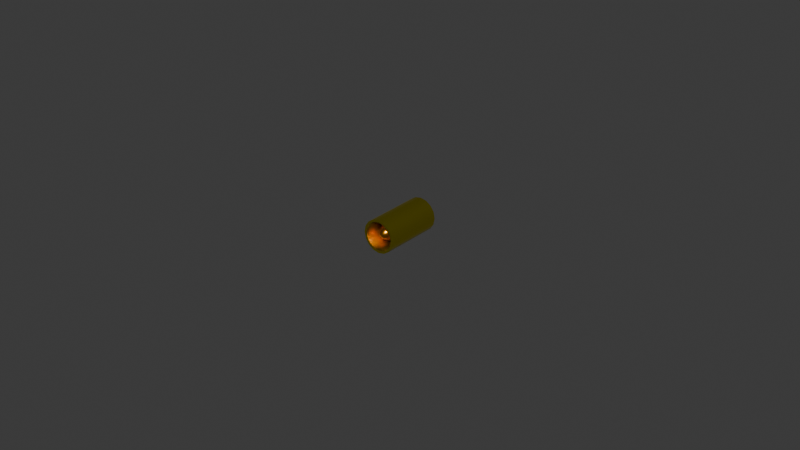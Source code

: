 # Source: Bullet.blend  (saved by Blender 4.5.90; exported with 4.5.12 LTS)
import bpy
from mathutils import Matrix  # noqa: F401  (used for matrix-valued properties, if any)

bpy.ops.wm.read_factory_settings(use_empty=True)
scene = bpy.context.scene
scene.name = 'Scene'

# ---- collections
col_collection = bpy.data.collections.new('Collection'); scene.collection.children.link(col_collection)

# ---- materials (node trees are filled in below, after node groups)
mat_material_001 = bpy.data.materials.new('Material.001')
mat_brass = bpy.data.materials.new('Brass')

# ---- node groups
ng_smooth_by_angle_002 = bpy.data.node_groups.new('Smooth by Angle.002', 'GeometryNodeTree')
_s = ng_smooth_by_angle_002.interface.new_socket(name='Mesh', in_out='OUTPUT', socket_type='NodeSocketGeometry')
_s = ng_smooth_by_angle_002.interface.new_socket(name='Mesh', in_out='INPUT', socket_type='NodeSocketGeometry')
_s = ng_smooth_by_angle_002.interface.new_socket(name='Angle', in_out='INPUT', socket_type='NodeSocketFloat')
_s.subtype = 'ANGLE'
_s.default_value = 0.5236
_s.min_value = 0.0
_s.max_value = 3.142
_s.description = 'Maximum face angle for smooth edges'
_s = ng_smooth_by_angle_002.interface.new_socket(name='Ignore Sharpness', in_out='INPUT', socket_type='NodeSocketBool')
_s.force_non_field = True
ng_smooth_by_angle_002.description = 'Set the sharpness of mesh edges based on the angle between the neighboring faces'
ng_smooth_by_angle_002.is_modifier = True
_N = ng_smooth_by_angle_002.nodes; _L = ng_smooth_by_angle_002.links
n0 = _N.new('GeometryNodeSetShadeSmooth'); n0.name = 'Set Shade Smooth'; n0.location = (120, -80)
n0.domain = 'EDGE'
n1 = _N.new('GeometryNodeSetShadeSmooth'); n1.name = 'Set Shade Smooth.001'; n1.location = (300, -80)
n2 = _N.new('NodeGroupOutput'); n2.name = 'Group Output'; n2.location = (480, -80)
n3 = _N.new('GeometryNodeInputMeshEdgeAngle'); n3.name = 'Edge Angle'; n3.location = (-440, -240)
n4 = _N.new('NodeGroupInput'); n4.name = 'Group Input'; n4.location = (-80, -80)
n5 = _N.new('GeometryNodeInputEdgeSmooth'); n5.name = 'Is Edge Smooth'; n5.location = (-260, -120)
n6 = _N.new('GeometryNodeInputShadeSmooth'); n6.name = 'Is Shade Smooth'; n6.location = (-440, -397)
n7 = _N.new('FunctionNodeCompare'); n7.name = 'Compare'; n7.location = (-260, -260)
n7.operation = 'LESS_EQUAL'
n7.inputs[6].default_value = (0.0, 0.0, 0.0, 0.0)
n7.inputs[7].default_value = (0.0, 0.0, 0.0, 0.0)
n8 = _N.new('FunctionNodeBooleanMath'); n8.name = 'Boolean Math.001'; n8.location = (-80, -260)
n9 = _N.new('NodeGroupInput'); n9.name = 'Group Input.001'; n9.location = (-440, -329)
n10 = _N.new('NodeGroupInput'); n10.name = 'Group Input.002'; n10.location = (-259, -189)
n11 = _N.new('FunctionNodeBooleanMath'); n11.name = 'Boolean Math'; n11.location = (-80, -149)
n11.operation = 'OR'
n12 = _N.new('FunctionNodeBooleanMath'); n12.name = 'Boolean Math.002'; n12.location = (-260, -380)
n12.operation = 'OR'
n13 = _N.new('NodeGroupInput'); n13.name = 'Group Input.003'; n13.location = (-440, -460)
_L.new(n3.outputs[0], n7.inputs[0])
_L.new(n1.outputs[0], n2.inputs[0])
_L.new(n9.outputs[1], n7.inputs[1])
_L.new(n7.outputs[0], n8.inputs[0])
_L.new(n4.outputs[0], n0.inputs[0])
_L.new(n0.outputs[0], n1.inputs[0])
_L.new(n8.outputs[0], n0.inputs[2])
_L.new(n10.outputs[2], n11.inputs[1])
_L.new(n5.outputs[0], n11.inputs[0])
_L.new(n11.outputs[0], n0.inputs[1])
_L.new(n13.outputs[2], n12.inputs[1])
_L.new(n6.outputs[0], n12.inputs[0])
_L.new(n12.outputs[0], n8.inputs[1])
n2.is_active_output = True

# ---- material node trees
mat_material_001.use_nodes = True; mat_material_001.node_tree.nodes.clear()
_N = mat_material_001.node_tree.nodes; _L = mat_material_001.node_tree.links
n0 = _N.new('ShaderNodeBsdfPrincipled'); n0.name = 'Principled BSDF'; n0.location = (-200, 100)
n0.inputs[0].default_value = (0.8004, 0.3161, 0.0, 1.0)
n0.inputs[1].default_value = 1.0
n0.inputs[2].default_value = 0.2824
n1 = _N.new('ShaderNodeOutputMaterial'); n1.name = 'Material Output'; n1.location = (200, 100)
_L.new(n0.outputs[0], n1.inputs[0])
n1.is_active_output = True
mat_brass.use_nodes = True; mat_brass.node_tree.nodes.clear()
_N = mat_brass.node_tree.nodes; _L = mat_brass.node_tree.links
n0 = _N.new('ShaderNodeBsdfPrincipled'); n0.name = 'Principled BSDF'; n0.location = (-200, 100)
n0.inputs[0].default_value = (0.8005, 0.684, 0.0, 1.0)
n0.inputs[1].default_value = 1.0
n0.inputs[2].default_value = 0.3135
n1 = _N.new('ShaderNodeOutputMaterial'); n1.name = 'Material Output'; n1.location = (200, 100)
_L.new(n0.outputs[0], n1.inputs[0])
n1.is_active_output = True

# ---- world
world_world = bpy.data.worlds.new('World'); scene.world = world_world
world_world.use_nodes = True; world_world.node_tree.nodes.clear()
_N = world_world.node_tree.nodes; _L = world_world.node_tree.links
n0 = _N.new('ShaderNodeOutputWorld'); n0.name = 'World Output'; n0.location = (200, 100)
n1 = _N.new('ShaderNodeBackground'); n1.name = 'Background'; n1.location = (-200, 100)
n1.inputs[0].default_value = (0.05088, 0.05088, 0.05088, 1.0)
_L.new(n1.outputs[0], n0.inputs[0])
n0.is_active_output = True
world_world.color = (0.05088, 0.05088, 0.05088)
world_world.sun_shadow_jitter_overblur = 0.0

# ---- meshes
me_new_empty_mesh_001 = bpy.data.meshes.new('New Empty Mesh.001')
me_new_empty_mesh_001.from_pydata([(-0.00428, -0.000924, 4.454e-11), (-0.002262, 0.006727, 9.617e-12), (-0.00351, 0.003353, 4.049e-11), (-0.001024, 0.008358, 4.413e-12), (-2.925e-05, 0.008828, 2.531e-13), (-0.00407, -0.000924, 0.001323), (-0.002151, 0.006727, 0.0006989), (-0.003338, 0.003353, 0.001085), (-0.0009736, 0.008358, 0.0003163), (-2.782e-05, 0.008828, 9.038e-06), (-0.003463, -0.000924, 0.002516), (-0.00183, 0.006727, 0.001329), (-0.002839, 0.003353, 0.002063), (-0.0008282, 0.008358, 0.0006017), (-2.366e-05, 0.008828, 1.719e-05), (-0.002516, -0.000924, 0.003463), (-0.001329, 0.006727, 0.00183), (-0.002063, 0.003353, 0.002839), (-0.0006017, 0.008358, 0.0008282), (-1.719e-05, 0.008828, 2.366e-05), (-0.001323, -0.000924, 0.00407), (-0.0006989, 0.006727, 0.002151), (-0.001085, 0.003353, 0.003338), (-0.0003163, 0.008358, 0.0009736), (-9.038e-06, 0.008828, 2.782e-05), (1.677e-10, -0.000924, 0.00428), (-2.512e-10, 0.006727, 0.002262), (-4.755e-11, 0.003353, 0.00351), (-3.631e-10, 0.008358, 0.001024), (-4.256e-10, 0.008828, 2.925e-05), (0.001323, -0.000924, 0.00407), (0.0006989, 0.006727, 0.002151), (0.001085, 0.003353, 0.003338), (0.0003163, 0.008358, 0.0009736), (9.038e-06, 0.008828, 2.782e-05), (0.002516, -0.000924, 0.003463), (0.001329, 0.006727, 0.00183), (0.002063, 0.003353, 0.002839), (0.0006017, 0.008358, 0.0008282), (1.719e-05, 0.008828, 2.366e-05), (0.003463, -0.000924, 0.002516), (0.00183, 0.006727, 0.001329), (0.002839, 0.003353, 0.002063), (0.0008282, 0.008358, 0.0006017), (2.366e-05, 0.008828, 1.719e-05), (0.00407, -0.000924, 0.001323), (0.002151, 0.006727, 0.0006989), (0.003338, 0.003353, 0.001085), (0.0009736, 0.008358, 0.0003163), (2.782e-05, 0.008828, 9.038e-06), (0.00428, -0.000924, -3.523e-10), (0.002262, 0.006727, -1.868e-10), (0.00351, 0.003353, -3.138e-10), (0.001024, 0.008358, -8.334e-11), (2.925e-05, 0.008828, -2.784e-12), (0.00407, -0.000924, -0.001323), (0.002151, 0.006727, -0.0006989), (0.003338, 0.003353, -0.001085), (0.0009736, 0.008358, -0.0003163), (2.782e-05, 0.008828, -9.038e-06), (0.003463, -0.000924, -0.002516), (0.00183, 0.006727, -0.001329), (0.002839, 0.003353, -0.002063), (0.0008282, 0.008358, -0.0006017), (2.366e-05, 0.008828, -1.719e-05), (0.002516, -0.000924, -0.003463), (0.001329, 0.006727, -0.00183), (0.002063, 0.003353, -0.002839), (0.0006017, 0.008358, -0.0008282), (1.719e-05, 0.008828, -2.366e-05), (0.001323, -0.000924, -0.00407), (0.0006989, 0.006727, -0.002151), (0.001085, 0.003353, -0.003338), (0.0003163, 0.008358, -0.0009736), (9.038e-06, 0.008828, -2.782e-05), (-6.713e-11, -0.000924, -0.00428), (-3.722e-10, 0.006727, -0.002262), (-2.277e-10, 0.003353, -0.00351), (-4.166e-10, 0.008358, -0.001024), (-4.27e-10, 0.008828, -2.925e-05), (-0.001323, -0.000924, -0.00407), (-0.0006989, 0.006727, -0.002151), (-0.001085, 0.003353, -0.003338), (-0.0003163, 0.008358, -0.0009736), (-9.038e-06, 0.008828, -2.782e-05), (-0.002516, -0.000924, -0.003463), (-0.001329, 0.006727, -0.00183), (-0.002063, 0.003353, -0.002839), (-0.0006017, 0.008358, -0.0008282), (-1.719e-05, 0.008828, -2.366e-05), (-0.003463, -0.000924, -0.002516), (-0.00183, 0.006727, -0.001329), (-0.002839, 0.003353, -0.002063), (-0.0008282, 0.008358, -0.0006017), (-2.366e-05, 0.008828, -1.719e-05), (-0.00407, -0.000924, -0.001323), (-0.002151, 0.006727, -0.0006989), (-0.003338, 0.003353, -0.001085), (-0.0009736, 0.008358, -0.0003163), (-2.782e-05, 0.008828, -9.038e-06), (-0.004391, -0.00503, 3.644e-11), (-0.004176, -0.00503, 0.001376), (-0.003572, -0.004987, 0.002595), (-0.002605, -0.00503, 0.003539), (-0.00137, -0.00503, 0.004161), (3.573e-10, -0.00503, 0.004375), (0.00137, -0.00503, 0.004161), (0.002605, -0.00503, 0.003539), (0.003572, -0.004987, 0.002595), (0.004176, -0.00503, 0.001376), (0.004391, -0.00503, -3.806e-10), (0.004176, -0.00503, -0.001376), (0.003572, -0.004987, -0.002595), (0.002605, -0.00503, -0.003539), (0.00137, -0.00503, -0.004161), (1.356e-10, -0.00503, -0.004375), (-0.00137, -0.00503, -0.004161), (-0.002605, -0.00503, -0.003539), (-0.003572, -0.004987, -0.002595), (-0.004176, -0.00503, -0.001376), (-0.003002, -0.005116, 0.001886), (-0.001578, -0.005116, 0.002237), (4.239e-10, -0.005116, 0.002358), (0.001578, -0.005116, 0.002237), (0.003002, -0.005116, 0.001886), (-0.003156, -0.005116, -5.062e-11), (-0.001659, -0.005116, -8.098e-12), (5.271e-10, -0.005116, -1.336e-10), (0.001659, -0.005116, -2.025e-10), (0.003156, -0.005116, -2.025e-10), (-0.003002, -0.005116, -0.001886), (-0.001578, -0.005116, -0.002237), (5.636e-10, -0.005116, -0.002358), (0.001578, -0.005116, -0.002237), (0.003002, -0.005116, -0.001886), (-0.001617, 0.007749, 6.879e-12), (-0.002915, 0.005228, 9.301e-12), (-0.003979, 0.00125, 3.543e-11), (-0.0005045, 0.008669, 3.923e-12), (-0.004227, -0.000924, 0.0006695), (-0.002234, 0.006727, 0.0003538), (-0.003466, 0.003353, 0.000549), (-0.001011, 0.008358, 0.0001601), (-2.889e-05, 0.008828, 4.575e-06), (-0.003813, -0.000924, 0.001943), (-0.002015, 0.006727, 0.001027), (-0.003127, 0.003353, 0.001593), (-0.0009121, 0.008358, 0.0004647), (-2.606e-05, 0.008828, 1.328e-05), (-0.003026, -0.000924, 0.003026), (-0.001599, 0.006727, 0.001599), (-0.002482, 0.003353, 0.002482), (-0.0007238, 0.008358, 0.0007238), (-2.068e-05, 0.008828, 2.068e-05), (-0.001943, -0.000924, 0.003813), (-0.001027, 0.006727, 0.002015), (-0.001593, 0.003353, 0.003127), (-0.0004647, 0.008358, 0.0009121), (-1.328e-05, 0.008828, 2.606e-05), (-0.0006695, -0.000924, 0.004227), (-0.0003538, 0.006727, 0.002234), (-0.000549, 0.003353, 0.003466), (-0.0001601, 0.008358, 0.001011), (-4.576e-06, 0.008828, 2.889e-05), (0.0006695, -0.000924, 0.004227), (0.0003538, 0.006727, 0.002234), (0.000549, 0.003353, 0.003466), (0.0001601, 0.008358, 0.001011), (4.575e-06, 0.008828, 2.889e-05), (0.001943, -0.000924, 0.003813), (0.001027, 0.006727, 0.002015), (0.001593, 0.003353, 0.003127), (0.0004647, 0.008358, 0.0009121), (1.328e-05, 0.008828, 2.606e-05), (0.003026, -0.000924, 0.003026), (0.001599, 0.006727, 0.001599), (0.002482, 0.003353, 0.002482), (0.0007238, 0.008358, 0.0007238), (2.068e-05, 0.008828, 2.068e-05), (0.003813, -0.000924, 0.001943), (0.002015, 0.006727, 0.001027), (0.003127, 0.003353, 0.001593), (0.0009121, 0.008358, 0.0004647), (2.606e-05, 0.008828, 1.328e-05), (0.004227, -0.000924, 0.0006695), (0.002234, 0.006727, 0.0003538), (0.003466, 0.003353, 0.000549), (0.001011, 0.008358, 0.0001601), (2.889e-05, 0.008828, 4.575e-06), (0.004227, -0.000924, -0.0006695), (0.002234, 0.006727, -0.0003538), (0.003466, 0.003353, -0.000549), (0.001011, 0.008358, -0.0001601), (2.889e-05, 0.008828, -4.575e-06), (0.003813, -0.000924, -0.001943), (0.002015, 0.006727, -0.001027), (0.003127, 0.003353, -0.001593), (0.0009121, 0.008358, -0.0004647), (2.606e-05, 0.008828, -1.328e-05), (0.003026, -0.000924, -0.003026), (0.001599, 0.006727, -0.001599), (0.002482, 0.003353, -0.002482), (0.0007238, 0.008358, -0.0007238), (2.068e-05, 0.008828, -2.068e-05), (0.001943, -0.000924, -0.003813), (0.001027, 0.006727, -0.002015), (0.001593, 0.003353, -0.003127), (0.0004647, 0.008358, -0.0009121), (1.328e-05, 0.008828, -2.606e-05), (0.0006695, -0.000924, -0.004227), (0.0003538, 0.006727, -0.002234), (0.000549, 0.003353, -0.003466), (0.0001601, 0.008358, -0.001011), (4.575e-06, 0.008828, -2.889e-05), (-0.0006695, -0.000924, -0.004227), (-0.0003538, 0.006727, -0.002234), (-0.000549, 0.003353, -0.003466), (-0.0001601, 0.008358, -0.001011), (-4.576e-06, 0.008828, -2.889e-05), (-0.001943, -0.000924, -0.003813), (-0.001027, 0.006727, -0.002015), (-0.001593, 0.003353, -0.003127), (-0.0004647, 0.008358, -0.0009121), (-1.328e-05, 0.008828, -2.606e-05), (-0.003026, -0.000924, -0.003026), (-0.001599, 0.006727, -0.001599), (-0.002482, 0.003353, -0.002482), (-0.0007238, 0.008358, -0.0007238), (-2.068e-05, 0.008828, -2.068e-05), (-0.003813, -0.000924, -0.001943), (-0.002015, 0.006727, -0.001027), (-0.003127, 0.003353, -0.001593), (-0.0009121, 0.008358, -0.0004647), (-2.606e-05, 0.008828, -1.328e-05), (-0.004227, -0.000924, -0.0006695), (-0.002234, 0.006727, -0.0003538), (-0.003466, 0.003353, -0.000549), (-0.001011, 0.008358, -0.0001601), (-2.889e-05, 0.008828, -4.575e-06), (-0.001538, 0.007749, 0.0004997), (-0.001308, 0.007749, 0.0009505), (-0.0009505, 0.007749, 0.001308), (-0.0004997, 0.007749, 0.001538), (-3.179e-10, 0.007749, 0.001617), (0.0004997, 0.007749, 0.001538), (0.0009505, 0.007749, 0.001308), (0.001308, 0.007749, 0.0009505), (0.001538, 0.007749, 0.0004997), (0.001617, 0.007749, -1.466e-10), (0.001538, 0.007749, -0.0004997), (0.001308, 0.007749, -0.0009505), (0.0009505, 0.007749, -0.001308), (0.0004997, 0.007749, -0.001538), (-4.005e-10, 0.007749, -0.001617), (-0.0004997, 0.007749, -0.001538), (-0.0009505, 0.007749, -0.001308), (-0.001308, 0.007749, -0.0009505), (-0.001538, 0.007749, -0.0004997), (-0.002772, 0.005228, 0.0009008), (-0.002358, 0.005228, 0.001713), (-0.001713, 0.005228, 0.002358), (-0.0009008, 0.005228, 0.002772), (-1.909e-10, 0.005228, 0.002915), (0.0009008, 0.005228, 0.002772), (0.001713, 0.005228, 0.002358), (0.002358, 0.005228, 0.001713), (0.002772, 0.005228, 0.0009008), (0.002915, 0.005228, -2.4e-10), (0.002772, 0.005228, -0.0009008), (0.002358, 0.005228, -0.001713), (0.001713, 0.005228, -0.002358), (0.0009008, 0.005228, -0.002772), (-2.992e-10, 0.005228, -0.002915), (-0.0009008, 0.005228, -0.002772), (-0.001713, 0.005228, -0.002358), (-0.002358, 0.005228, -0.001713), (-0.002772, 0.005228, -0.0009008), (-0.003784, 0.00125, 0.00123), (-0.003219, 0.00125, 0.002339), (-0.002339, 0.00125, 0.003219), (-0.00123, 0.00125, 0.003784), (2.944e-11, 0.00125, 0.003979), (0.00123, 0.00125, 0.003784), (0.002339, 0.00125, 0.003219), (0.003219, 0.00125, 0.002339), (0.003784, 0.00125, 0.00123), (0.003979, 0.00125, -3.348e-10), (0.003784, 0.00125, -0.00123), (0.003219, 0.00125, -0.002339), (0.002339, 0.00125, -0.003219), (0.00123, 0.00125, -0.003784), (-1.399e-10, 0.00125, -0.003979), (-0.00123, 0.00125, -0.003784), (-0.002339, 0.00125, -0.003219), (-0.003219, 0.00125, -0.002339), (-0.003784, 0.00125, -0.00123), (-0.0004798, 0.008669, 0.0001559), (-0.0004082, 0.008669, 0.0002966), (-0.0002966, 0.008669, 0.0004082), (-0.0001559, 0.008669, 0.0004798), (-3.995e-10, 0.008669, 0.0005045), (0.0001559, 0.008669, 0.0004798), (0.0002966, 0.008669, 0.0004082), (0.0004082, 0.008669, 0.0002966), (0.0004798, 0.008669, 0.0001559), (0.0005045, 0.008669, -4.03e-11), (0.0004798, 0.008669, -0.0001559), (0.0004082, 0.008669, -0.0002966), (0.0002966, 0.008669, -0.0004082), (0.0001559, 0.008669, -0.0004798), (-4.259e-10, 0.008669, -0.0005045), (-0.0001559, 0.008669, -0.0004798), (-0.0002966, 0.008669, -0.0004082), (-0.0004082, 0.008669, -0.0002966), (-0.0004798, 0.008669, -0.0001559), (-0.004337, -0.00503, 0.0006969), (-0.003913, -0.00503, 0.002022), (-0.003135, -0.00503, 0.003093), (-0.002012, -0.00503, 0.003898), (-0.0006934, -0.00503, 0.004321), (0.0006934, -0.00503, 0.004321), (0.002012, -0.00503, 0.003898), (0.003135, -0.00503, 0.003093), (0.003913, -0.00503, 0.002022), (0.004337, -0.00503, 0.0006969), (0.004337, -0.00503, -0.0006969), (0.003913, -0.00503, -0.002022), (0.003135, -0.00503, -0.003093), (0.002012, -0.00503, -0.003898), (0.0006934, -0.00503, -0.004321), (-0.0006934, -0.00503, -0.004321), (-0.002012, -0.00503, -0.003898), (-0.003135, -0.00503, -0.003093), (-0.003913, -0.00503, -0.002022), (-0.004337, -0.00503, -0.0006969), (-0.00362, -0.005116, 0.001638), (-0.002818, -0.005116, 0.002748), (-0.003806, -0.005116, -4.049e-12), (-0.003117, -0.005116, 0.0009619), (-0.00362, -0.005116, -0.001638), (-0.003117, -0.005116, -0.0009619), (-0.002818, -0.005116, -0.002748), (-0.002319, -0.005116, 0.002089), (-0.001481, -0.005116, 0.003244), (-0.002438, -0.005116, -3.138e-11), (-0.001639, -0.005116, 0.001144), (-0.002319, -0.005116, -0.002089), (-0.001639, -0.005116, -0.001144), (-0.001481, -0.005116, -0.003244), (-0.0007989, -0.005116, 0.002327), (3.935e-10, -0.005116, 0.003415), (-0.00084, -0.005116, -6.529e-11), (4.689e-10, -0.005116, 0.001207), (-0.0007989, -0.005116, -0.002327), (5.545e-10, -0.005116, -0.001207), (3.854e-10, -0.005116, -0.003415), (0.0007989, -0.005116, 0.002327), (0.001481, -0.005116, 0.003244), (0.00084, -0.005116, -1.448e-10), (0.001639, -0.005116, 0.001144), (0.0007989, -0.005116, -0.002327), (0.001639, -0.005116, -0.001144), (0.001481, -0.005116, -0.003244), (0.002319, -0.005116, 0.002089), (0.002818, -0.005116, 0.002748), (0.002438, -0.005116, -1.67e-10), (0.003117, -0.005116, 0.0009619), (0.002319, -0.005116, -0.002089), (0.003117, -0.005116, -0.0009619), (0.002818, -0.005116, -0.002748), (0.00362, -0.005116, 0.001638), (0.003806, -0.005116, -3.189e-10), (0.00362, -0.005116, -0.001638), (-0.004399, -0.003042, 4.657e-11), (-0.004184, -0.003042, 0.001359), (-0.003559, -0.003042, 0.002586), (-0.002586, -0.003042, 0.003559), (-0.001359, -0.003042, 0.004184), (2.644e-10, -0.003042, 0.004399), (0.001359, -0.003042, 0.004184), (0.002586, -0.003042, 0.003559), (0.003559, -0.003042, 0.002586), (0.004184, -0.003042, 0.001359), (0.004399, -0.003042, -3.806e-10), (0.004184, -0.003042, -0.001359), (0.003559, -0.003042, -0.002586), (0.002586, -0.003042, -0.003559), (0.001359, -0.003042, -0.004184), (2.952e-11, -0.003042, -0.004399), (-0.001359, -0.003042, -0.004184), (-0.002586, -0.003042, -0.003559), (-0.003559, -0.003042, -0.002586), (-0.004184, -0.003042, -0.001359), (-0.004345, -0.003042, 0.0006882), (-0.00392, -0.003042, 0.001997), (-0.003111, -0.003042, 0.003111), (-0.001997, -0.003042, 0.00392), (-0.0006882, -0.003042, 0.004345), (0.0006882, -0.003042, 0.004345), (0.001997, -0.003042, 0.00392), (0.003111, -0.003042, 0.003111), (0.00392, -0.003042, 0.001997), (0.004345, -0.003042, 0.0006882), (0.004345, -0.003042, -0.0006882), (0.00392, -0.003042, -0.001997), (0.003111, -0.003042, -0.003111), (0.001997, -0.003042, -0.00392), (0.0006882, -0.003042, -0.004345), (-0.0006882, -0.003042, -0.004345), (-0.001997, -0.003042, -0.00392), (-0.003111, -0.003042, -0.003111), (-0.00392, -0.003042, -0.001997), (-0.004345, -0.003042, -0.0006882), (-0.001597, 0.007749, 0.000253), (-0.001441, 0.007749, 0.0007342), (-0.001143, 0.007749, 0.001143), (-0.0007342, 0.007749, 0.001441), (-0.000253, 0.007749, 0.001597), (0.000253, 0.007749, 0.001597), (0.0007342, 0.007749, 0.001441), (0.001143, 0.007749, 0.001143), (0.001441, 0.007749, 0.0007342), (0.001597, 0.007749, 0.000253), (0.001597, 0.007749, -0.000253), (0.001441, 0.007749, -0.0007342), (0.001143, 0.007749, -0.001143), (0.0007342, 0.007749, -0.001441), (0.000253, 0.007749, -0.001597), (-0.000253, 0.007749, -0.001597), (-0.0007342, 0.007749, -0.001441), (-0.001143, 0.007749, -0.001143), (-0.001441, 0.007749, -0.0007342), (-0.001597, 0.007749, -0.000253), (-0.002879, 0.005228, 0.000456), (-0.002597, 0.005228, 0.001323), (-0.002061, 0.005228, 0.002061), (-0.001323, 0.005228, 0.002597), (-0.000456, 0.005228, 0.002879), (0.000456, 0.005228, 0.002879), (0.001323, 0.005228, 0.002597), (0.002061, 0.005228, 0.002061), (0.002597, 0.005228, 0.001323), (0.002879, 0.005228, 0.000456), (0.002879, 0.005228, -0.000456), (0.002597, 0.005228, -0.001323), (0.002061, 0.005228, -0.002061), (0.001323, 0.005228, -0.002597), (0.000456, 0.005228, -0.002879), (-0.000456, 0.005228, -0.002879), (-0.001323, 0.005228, -0.002597), (-0.002061, 0.005228, -0.002061), (-0.002597, 0.005228, -0.001323), (-0.002879, 0.005228, -0.000456), (-0.00393, 0.00125, 0.0006224), (-0.003545, 0.00125, 0.001806), (-0.002813, 0.00125, 0.002813), (-0.001806, 0.00125, 0.003545), (-0.0006224, 0.00125, 0.00393), (0.0006224, 0.00125, 0.00393), (0.001806, 0.00125, 0.003545), (0.002813, 0.00125, 0.002813), (0.003545, 0.00125, 0.001806), (0.00393, 0.00125, 0.0006224), (0.00393, 0.00125, -0.0006224), (0.003545, 0.00125, -0.001806), (0.002813, 0.00125, -0.002813), (0.001806, 0.00125, -0.003545), (0.0006224, 0.00125, -0.00393), (-0.0006224, 0.00125, -0.00393), (-0.001806, 0.00125, -0.003545), (-0.002813, 0.00125, -0.002813), (-0.003545, 0.00125, -0.001806), (-0.00393, 0.00125, -0.0006224), (-0.0004983, 0.008669, 7.892e-05), (-0.0004495, 0.008669, 0.000229), (-0.0003567, 0.008669, 0.0003567), (-0.000229, 0.008669, 0.0004495), (-7.892e-05, 0.008669, 0.0004983), (7.892e-05, 0.008669, 0.0004983), (0.000229, 0.008669, 0.0004495), (0.0003567, 0.008669, 0.0003567), (0.0004495, 0.008669, 0.000229), (0.0004983, 0.008669, 7.892e-05), (0.0004983, 0.008669, -7.892e-05), (0.0004495, 0.008669, -0.000229), (0.0003567, 0.008669, -0.0003567), (0.000229, 0.008669, -0.0004495), (7.892e-05, 0.008669, -0.0004983), (-7.892e-05, 0.008669, -0.0004983), (-0.000229, 0.008669, -0.0004495), (-0.0003567, 0.008669, -0.0003567), (-0.0004495, 0.008669, -0.000229), (-0.0004983, 0.008669, -7.892e-05), (-0.003396, -0.005116, 0.002396), (-0.003759, -0.005116, 0.0008329), (-0.003759, -0.005116, -0.0008329), (-0.003396, -0.005116, -0.002396), (-0.002176, -0.005116, 0.003034), (-0.002408, -0.005116, 0.001067), (-0.002408, -0.005116, -0.001067), (-0.002176, -0.005116, -0.003034), (-0.0007499, -0.005116, 0.003372), (-0.0008297, -0.005116, 0.001191), (-0.0008297, -0.005116, -0.001191), (-0.0007499, -0.005116, -0.003372), (0.0007499, -0.005116, 0.003372), (0.0008297, -0.005116, 0.001191), (0.0008297, -0.005116, -0.001191), (0.0007499, -0.005116, -0.003372), (0.002176, -0.005116, 0.003034), (0.002408, -0.005116, 0.001067), (0.002408, -0.005116, -0.001067), (0.002176, -0.005116, -0.003034), (0.003396, -0.005116, 0.002396), (0.003759, -0.005116, 0.0008329), (0.003759, -0.005116, -0.0008329), (0.003396, -0.005116, -0.002396)], [], [(100, 315, 393, 373), (373, 393, 139, 0), (393, 374, 5, 139), (315, 101, 374, 393), (101, 316, 394, 374), (374, 394, 144, 5), (394, 375, 10, 144), (316, 102, 375, 394), (102, 317, 395, 375), (375, 395, 149, 10), (395, 376, 15, 149), (317, 103, 376, 395), (103, 318, 396, 376), (376, 396, 154, 15), (396, 377, 20, 154), (318, 104, 377, 396), (104, 319, 397, 377), (377, 397, 159, 20), (397, 378, 25, 159), (319, 105, 378, 397), (105, 320, 398, 378), (378, 398, 164, 25), (398, 379, 30, 164), (320, 106, 379, 398), (106, 321, 399, 379), (379, 399, 169, 30), (399, 380, 35, 169), (321, 107, 380, 399), (107, 322, 400, 380), (380, 400, 174, 35), (400, 381, 40, 174), (322, 108, 381, 400), (108, 323, 401, 381), (381, 401, 179, 40), (401, 382, 45, 179), (323, 109, 382, 401), (109, 324, 402, 382), (382, 402, 184, 45), (402, 383, 50, 184), (324, 110, 383, 402), (110, 325, 403, 383), (383, 403, 189, 50), (403, 384, 55, 189), (325, 111, 384, 403), (111, 326, 404, 384), (384, 404, 194, 55), (404, 385, 60, 194), (326, 112, 385, 404), (112, 327, 405, 385), (385, 405, 199, 60), (405, 386, 65, 199), (327, 113, 386, 405), (113, 328, 406, 386), (386, 406, 204, 65), (406, 387, 70, 204), (328, 114, 387, 406), (114, 329, 407, 387), (387, 407, 209, 70), (407, 388, 75, 209), (329, 115, 388, 407), (115, 330, 408, 388), (388, 408, 214, 75), (408, 389, 80, 214), (330, 116, 389, 408), (116, 331, 409, 389), (389, 409, 219, 80), (409, 390, 85, 219), (331, 117, 390, 409), (117, 332, 410, 390), (390, 410, 224, 85), (410, 391, 90, 224), (332, 118, 391, 410), (118, 333, 411, 391), (391, 411, 229, 90), (411, 392, 95, 229), (333, 119, 392, 411), (119, 334, 412, 392), (392, 412, 234, 95), (412, 373, 0, 234), (334, 100, 373, 412), (1, 140, 413, 135), (135, 413, 142, 3), (413, 239, 8, 142), (140, 6, 239, 413), (6, 145, 414, 239), (239, 414, 147, 8), (414, 240, 13, 147), (145, 11, 240, 414), (11, 150, 415, 240), (240, 415, 152, 13), (415, 241, 18, 152), (150, 16, 241, 415), (16, 155, 416, 241), (241, 416, 157, 18), (416, 242, 23, 157), (155, 21, 242, 416), (21, 160, 417, 242), (242, 417, 162, 23), (417, 243, 28, 162), (160, 26, 243, 417), (26, 165, 418, 243), (243, 418, 167, 28), (418, 244, 33, 167), (165, 31, 244, 418), (31, 170, 419, 244), (244, 419, 172, 33), (419, 245, 38, 172), (170, 36, 245, 419), (36, 175, 420, 245), (245, 420, 177, 38), (420, 246, 43, 177), (175, 41, 246, 420), (41, 180, 421, 246), (246, 421, 182, 43), (421, 247, 48, 182), (180, 46, 247, 421), (46, 185, 422, 247), (247, 422, 187, 48), (422, 248, 53, 187), (185, 51, 248, 422), (51, 190, 423, 248), (248, 423, 192, 53), (423, 249, 58, 192), (190, 56, 249, 423), (56, 195, 424, 249), (249, 424, 197, 58), (424, 250, 63, 197), (195, 61, 250, 424), (61, 200, 425, 250), (250, 425, 202, 63), (425, 251, 68, 202), (200, 66, 251, 425), (66, 205, 426, 251), (251, 426, 207, 68), (426, 252, 73, 207), (205, 71, 252, 426), (71, 210, 427, 252), (252, 427, 212, 73), (427, 253, 78, 212), (210, 76, 253, 427), (76, 215, 428, 253), (253, 428, 217, 78), (428, 254, 83, 217), (215, 81, 254, 428), (81, 220, 429, 254), (254, 429, 222, 83), (429, 255, 88, 222), (220, 86, 255, 429), (86, 225, 430, 255), (255, 430, 227, 88), (430, 256, 93, 227), (225, 91, 256, 430), (91, 230, 431, 256), (256, 431, 232, 93), (431, 257, 98, 232), (230, 96, 257, 431), (96, 235, 432, 257), (257, 432, 237, 98), (432, 135, 3, 237), (235, 1, 135, 432), (2, 141, 433, 136), (136, 433, 140, 1), (433, 258, 6, 140), (141, 7, 258, 433), (7, 146, 434, 258), (258, 434, 145, 6), (434, 259, 11, 145), (146, 12, 259, 434), (12, 151, 435, 259), (259, 435, 150, 11), (435, 260, 16, 150), (151, 17, 260, 435), (17, 156, 436, 260), (260, 436, 155, 16), (436, 261, 21, 155), (156, 22, 261, 436), (22, 161, 437, 261), (261, 437, 160, 21), (437, 262, 26, 160), (161, 27, 262, 437), (27, 166, 438, 262), (262, 438, 165, 26), (438, 263, 31, 165), (166, 32, 263, 438), (32, 171, 439, 263), (263, 439, 170, 31), (439, 264, 36, 170), (171, 37, 264, 439), (37, 176, 440, 264), (264, 440, 175, 36), (440, 265, 41, 175), (176, 42, 265, 440), (42, 181, 441, 265), (265, 441, 180, 41), (441, 266, 46, 180), (181, 47, 266, 441), (47, 186, 442, 266), (266, 442, 185, 46), (442, 267, 51, 185), (186, 52, 267, 442), (52, 191, 443, 267), (267, 443, 190, 51), (443, 268, 56, 190), (191, 57, 268, 443), (57, 196, 444, 268), (268, 444, 195, 56), (444, 269, 61, 195), (196, 62, 269, 444), (62, 201, 445, 269), (269, 445, 200, 61), (445, 270, 66, 200), (201, 67, 270, 445), (67, 206, 446, 270), (270, 446, 205, 66), (446, 271, 71, 205), (206, 72, 271, 446), (72, 211, 447, 271), (271, 447, 210, 71), (447, 272, 76, 210), (211, 77, 272, 447), (77, 216, 448, 272), (272, 448, 215, 76), (448, 273, 81, 215), (216, 82, 273, 448), (82, 221, 449, 273), (273, 449, 220, 81), (449, 274, 86, 220), (221, 87, 274, 449), (87, 226, 450, 274), (274, 450, 225, 86), (450, 275, 91, 225), (226, 92, 275, 450), (92, 231, 451, 275), (275, 451, 230, 91), (451, 276, 96, 230), (231, 97, 276, 451), (97, 236, 452, 276), (276, 452, 235, 96), (452, 136, 1, 235), (236, 2, 136, 452), (0, 139, 453, 137), (137, 453, 141, 2), (453, 277, 7, 141), (139, 5, 277, 453), (5, 144, 454, 277), (277, 454, 146, 7), (454, 278, 12, 146), (144, 10, 278, 454), (10, 149, 455, 278), (278, 455, 151, 12), (455, 279, 17, 151), (149, 15, 279, 455), (15, 154, 456, 279), (279, 456, 156, 17), (456, 280, 22, 156), (154, 20, 280, 456), (20, 159, 457, 280), (280, 457, 161, 22), (457, 281, 27, 161), (159, 25, 281, 457), (25, 164, 458, 281), (281, 458, 166, 27), (458, 282, 32, 166), (164, 30, 282, 458), (30, 169, 459, 282), (282, 459, 171, 32), (459, 283, 37, 171), (169, 35, 283, 459), (35, 174, 460, 283), (283, 460, 176, 37), (460, 284, 42, 176), (174, 40, 284, 460), (40, 179, 461, 284), (284, 461, 181, 42), (461, 285, 47, 181), (179, 45, 285, 461), (45, 184, 462, 285), (285, 462, 186, 47), (462, 286, 52, 186), (184, 50, 286, 462), (50, 189, 463, 286), (286, 463, 191, 52), (463, 287, 57, 191), (189, 55, 287, 463), (55, 194, 464, 287), (287, 464, 196, 57), (464, 288, 62, 196), (194, 60, 288, 464), (60, 199, 465, 288), (288, 465, 201, 62), (465, 289, 67, 201), (199, 65, 289, 465), (65, 204, 466, 289), (289, 466, 206, 67), (466, 290, 72, 206), (204, 70, 290, 466), (70, 209, 467, 290), (290, 467, 211, 72), (467, 291, 77, 211), (209, 75, 291, 467), (75, 214, 468, 291), (291, 468, 216, 77), (468, 292, 82, 216), (214, 80, 292, 468), (80, 219, 469, 292), (292, 469, 221, 82), (469, 293, 87, 221), (219, 85, 293, 469), (85, 224, 470, 293), (293, 470, 226, 87), (470, 294, 92, 226), (224, 90, 294, 470), (90, 229, 471, 294), (294, 471, 231, 92), (471, 295, 97, 231), (229, 95, 295, 471), (95, 234, 472, 295), (295, 472, 236, 97), (472, 137, 2, 236), (234, 0, 137, 472), (3, 142, 473, 138), (138, 473, 143, 4), (473, 296, 9, 143), (142, 8, 296, 473), (8, 147, 474, 296), (296, 474, 148, 9), (474, 297, 14, 148), (147, 13, 297, 474), (13, 152, 475, 297), (297, 475, 153, 14), (475, 298, 19, 153), (152, 18, 298, 475), (18, 157, 476, 298), (298, 476, 158, 19), (476, 299, 24, 158), (157, 23, 299, 476), (23, 162, 477, 299), (299, 477, 163, 24), (477, 300, 29, 163), (162, 28, 300, 477), (28, 167, 478, 300), (300, 478, 168, 29), (478, 301, 34, 168), (167, 33, 301, 478), (33, 172, 479, 301), (301, 479, 173, 34), (479, 302, 39, 173), (172, 38, 302, 479), (38, 177, 480, 302), (302, 480, 178, 39), (480, 303, 44, 178), (177, 43, 303, 480), (43, 182, 481, 303), (303, 481, 183, 44), (481, 304, 49, 183), (182, 48, 304, 481), (48, 187, 482, 304), (304, 482, 188, 49), (482, 305, 54, 188), (187, 53, 305, 482), (53, 192, 483, 305), (305, 483, 193, 54), (483, 306, 59, 193), (192, 58, 306, 483), (58, 197, 484, 306), (306, 484, 198, 59), (484, 307, 64, 198), (197, 63, 307, 484), (63, 202, 485, 307), (307, 485, 203, 64), (485, 308, 69, 203), (202, 68, 308, 485), (68, 207, 486, 308), (308, 486, 208, 69), (486, 309, 74, 208), (207, 73, 309, 486), (73, 212, 487, 309), (309, 487, 213, 74), (487, 310, 79, 213), (212, 78, 310, 487), (78, 217, 488, 310), (310, 488, 218, 79), (488, 311, 84, 218), (217, 83, 311, 488), (83, 222, 489, 311), (311, 489, 223, 84), (489, 312, 89, 223), (222, 88, 312, 489), (88, 227, 490, 312), (312, 490, 228, 89), (490, 313, 94, 228), (227, 93, 313, 490), (93, 232, 491, 313), (313, 491, 233, 94), (491, 314, 99, 233), (232, 98, 314, 491), (98, 237, 492, 314), (314, 492, 238, 99), (492, 138, 4, 238), (237, 3, 138, 492), (102, 316, 493, 317), (317, 493, 336, 103), (493, 335, 120, 336), (316, 101, 335, 493), (101, 315, 494, 335), (335, 494, 338, 120), (494, 337, 125, 338), (315, 100, 337, 494), (100, 334, 495, 337), (337, 495, 340, 125), (495, 339, 130, 340), (334, 119, 339, 495), (119, 333, 496, 339), (339, 496, 341, 130), (496, 332, 117, 341), (333, 118, 332, 496), (103, 336, 497, 318), (318, 497, 343, 104), (497, 342, 121, 343), (336, 120, 342, 497), (120, 338, 498, 342), (342, 498, 345, 121), (498, 344, 126, 345), (338, 125, 344, 498), (125, 340, 499, 344), (344, 499, 347, 126), (499, 346, 131, 347), (340, 130, 346, 499), (130, 341, 500, 346), (346, 500, 348, 131), (500, 331, 116, 348), (341, 117, 331, 500), (104, 343, 501, 319), (319, 501, 350, 105), (501, 349, 122, 350), (343, 121, 349, 501), (121, 345, 502, 349), (349, 502, 352, 122), (502, 351, 127, 352), (345, 126, 351, 502), (126, 347, 503, 351), (351, 503, 354, 127), (503, 353, 132, 354), (347, 131, 353, 503), (131, 348, 504, 353), (353, 504, 355, 132), (504, 330, 115, 355), (348, 116, 330, 504), (105, 350, 505, 320), (320, 505, 357, 106), (505, 356, 123, 357), (350, 122, 356, 505), (122, 352, 506, 356), (356, 506, 359, 123), (506, 358, 128, 359), (352, 127, 358, 506), (127, 354, 507, 358), (358, 507, 361, 128), (507, 360, 133, 361), (354, 132, 360, 507), (132, 355, 508, 360), (360, 508, 362, 133), (508, 329, 114, 362), (355, 115, 329, 508), (106, 357, 509, 321), (321, 509, 364, 107), (509, 363, 124, 364), (357, 123, 363, 509), (123, 359, 510, 363), (363, 510, 366, 124), (510, 365, 129, 366), (359, 128, 365, 510), (128, 361, 511, 365), (365, 511, 368, 129), (511, 367, 134, 368), (361, 133, 367, 511), (133, 362, 512, 367), (367, 512, 369, 134), (512, 328, 113, 369), (362, 114, 328, 512), (107, 364, 513, 322), (322, 513, 323, 108), (513, 370, 109, 323), (364, 124, 370, 513), (124, 366, 514, 370), (370, 514, 324, 109), (514, 371, 110, 324), (366, 129, 371, 514), (129, 368, 515, 371), (371, 515, 325, 110), (515, 372, 111, 325), (368, 134, 372, 515), (134, 369, 516, 372), (372, 516, 326, 111), (516, 327, 112, 326), (369, 113, 327, 516)])
me_new_empty_mesh_001.polygons.foreach_set('use_smooth', [True] * 496)
_k = {(101, 315): 0.93535, (100, 315): 0.93535, (102, 316): 0.93535, (101, 316): 0.93535, (103, 317): 0.93535, (102, 317): 0.93535, (104, 318): 0.93535, (103, 318): 0.93535, (105, 319): 0.93535, (104, 319): 0.93535, (106, 320): 0.93535, (105, 320): 0.93535, (107, 321): 0.93535, (106, 321): 0.93535, (108, 322): 0.93535, (107, 322): 0.93535, (109, 323): 0.93535, (108, 323): 0.93535, (110, 324): 0.93535, (109, 324): 0.93535, (111, 325): 0.93535, (110, 325): 0.93535, (112, 326): 0.93535, (111, 326): 0.93535, (113, 327): 0.93535, (112, 327): 0.93535, (114, 328): 0.93535, (113, 328): 0.93535, (115, 329): 0.93535, (114, 329): 0.93535, (116, 330): 0.93535, (115, 330): 0.93535, (117, 331): 0.93535, (116, 331): 0.93535, (118, 332): 0.93535, (117, 332): 0.93535, (119, 333): 0.93535, (118, 333): 0.93535, (100, 334): 0.93535, (119, 334): 0.93535}
me_new_empty_mesh_001.attributes.new('crease_edge', 'FLOAT', 'EDGE').data.foreach_set('value', [_k.get((min(e.vertices), max(e.vertices)), 0.0) for e in me_new_empty_mesh_001.edges])
me_new_empty_mesh_001.materials.append(mat_material_001)
me_new_empty_mesh_001.update()
me_plane = bpy.data.meshes.new('Plane')
me_plane.from_pydata([(-0.005263, 0.009902, 0.0), (-0.004549, 0.009843, 0.0), (-0.004862, 0.009902, 0.002014), (-0.004203, 0.009843, 0.001741), (-0.003721, 0.009902, 0.003721), (-0.003217, 0.009843, 0.003217), (-0.002014, 0.009902, 0.004862), (-0.001741, 0.009843, 0.004203), (-2.334e-10, 0.009902, 0.005263), (-2.62e-10, 0.009843, 0.004549), (0.002014, 0.009902, 0.004862), (0.001741, 0.009843, 0.004203), (0.003721, 0.009902, 0.003721), (0.003217, 0.009843, 0.003217), (0.004862, 0.009902, 0.002014), (0.004203, 0.009843, 0.001741), (0.005263, 0.009902, -4.601e-10), (0.004549, 0.009843, -3.977e-10), (0.004862, 0.009902, -0.002014), (0.004203, 0.009843, -0.001741), (0.003721, 0.009902, -0.003721), (0.003217, 0.009843, -0.003217), (0.002014, 0.009902, -0.004862), (0.001741, 0.009843, -0.004203), (-5.262e-10, 0.009902, -0.005263), (-5.151e-10, 0.009843, -0.004549), (-0.002014, 0.009902, -0.004862), (-0.001741, 0.009843, -0.004203), (-0.003721, 0.009902, -0.003721), (-0.003217, 0.009843, -0.003217), (-0.004862, 0.009902, -0.002014), (-0.004203, 0.009843, -0.001741), (-0.005292, -0.009365, 0.0), (-0.00489, -0.009365, 0.002025), (-0.003742, -0.009365, 0.003742), (-0.002025, -0.009365, 0.00489), (6.1e-10, -0.009365, 0.005292), (0.002025, -0.009365, 0.00489), (0.003742, -0.009365, 0.003742), (0.00489, -0.009365, 0.002025), (0.005292, -0.009365, -4.627e-10), (0.00489, -0.009365, -0.002025), (0.003742, -0.009365, -0.003742), (0.002025, -0.009365, -0.00489), (3.156e-10, -0.009365, -0.005292), (-0.002025, -0.009365, -0.00489), (-0.003742, -0.009365, -0.003742), (-0.00489, -0.009365, -0.002025), (-0.002646, -0.009365, 0.002775), (1.887e-09, -0.009365, 0.003038), (0.002646, -0.009365, 0.002775), (-0.002864, -0.009365, -6.479e-10), (1.61e-09, -0.009365, -2.591e-10), (0.002864, -0.009365, -9.07e-10), (-0.002646, -0.009365, -0.002775), (1.38e-09, -0.009365, -0.003038), (0.002646, -0.009365, -0.002775), (-0.00449, -0.006302, 0.0), (-0.004148, -0.006302, 0.001718), (-0.003175, -0.006302, 0.003175), (-0.001718, -0.006302, 0.004148), (4.411e-10, -0.006302, 0.00449), (0.001718, -0.006302, 0.004148), (0.003175, -0.006302, 0.003175), (0.004148, -0.006302, 0.001718), (0.00449, -0.006302, -3.925e-10), (0.004148, -0.006302, -0.001718), (0.003175, -0.006302, -0.003175), (0.001718, -0.006302, -0.004148), (1.913e-10, -0.006302, -0.00449), (-0.001718, -0.006302, -0.004148), (-0.003175, -0.006302, -0.003175), (-0.004148, -0.006302, -0.001718), (-0.002245, -0.006302, 0.002354), (1.242e-09, -0.006302, 0.002577), (0.002245, -0.006302, 0.002354), (-0.00243, -0.006302, -3.239e-10), (1.281e-09, -0.006302, -1.944e-10), (0.00243, -0.006302, -6.479e-10), (-0.002245, -0.006302, -0.002354), (1.198e-09, -0.006302, -0.002577), (0.002245, -0.006302, -0.002354)], [], [(32, 33, 2, 0), (33, 34, 4, 2), (34, 35, 6, 4), (35, 36, 8, 6), (36, 37, 10, 8), (37, 38, 12, 10), (38, 39, 14, 12), (39, 40, 16, 14), (40, 41, 18, 16), (41, 42, 20, 18), (42, 43, 22, 20), (43, 44, 24, 22), (44, 45, 26, 24), (45, 46, 28, 26), (46, 47, 30, 28), (47, 32, 0, 30), (0, 2, 3, 1), (2, 4, 5, 3), (4, 6, 7, 5), (6, 8, 9, 7), (8, 10, 11, 9), (10, 12, 13, 11), (12, 14, 15, 13), (14, 16, 17, 15), (16, 18, 19, 17), (18, 20, 21, 19), (20, 22, 23, 21), (22, 24, 25, 23), (24, 26, 27, 25), (26, 28, 29, 27), (28, 30, 31, 29), (30, 0, 1, 31), (1, 3, 58, 57), (3, 5, 59, 58), (5, 7, 60, 59), (7, 9, 61, 60), (9, 11, 62, 61), (11, 13, 63, 62), (13, 15, 64, 63), (15, 17, 65, 64), (17, 19, 66, 65), (19, 21, 67, 66), (21, 23, 68, 67), (23, 25, 69, 68), (25, 27, 70, 69), (27, 29, 71, 70), (29, 31, 72, 71), (31, 1, 57, 72), (34, 33, 48, 35), (33, 32, 51, 48), (32, 47, 54, 51), (47, 46, 45, 54), (35, 48, 49, 36), (48, 51, 52, 49), (51, 54, 55, 52), (54, 45, 44, 55), (36, 49, 50, 37), (49, 52, 53, 50), (52, 55, 56, 53), (55, 44, 43, 56), (37, 50, 39, 38), (50, 53, 40, 39), (53, 56, 41, 40), (56, 43, 42, 41), (60, 73, 58, 59), (73, 76, 57, 58), (76, 79, 72, 57), (79, 70, 71, 72), (61, 74, 73, 60), (74, 77, 76, 73), (77, 80, 79, 76), (80, 69, 70, 79), (62, 75, 74, 61), (75, 78, 77, 74), (78, 81, 80, 77), (81, 68, 69, 80), (63, 64, 75, 62), (64, 65, 78, 75), (65, 66, 81, 78), (66, 67, 68, 81)])
me_plane.polygons.foreach_set('use_smooth', [True] * 80)
_k = {(0, 2): 0.88752, (1, 3): 0.88752, (2, 4): 0.88752, (3, 5): 0.88752, (4, 6): 0.88752, (5, 7): 0.88752, (6, 8): 0.88752, (7, 9): 0.88752, (8, 10): 0.88752, (9, 11): 0.88752, (10, 12): 0.88752, (11, 13): 0.88752, (12, 14): 0.88752, (13, 15): 0.88752, (14, 16): 0.88752, (15, 17): 0.88752, (16, 18): 0.88752, (17, 19): 0.88752, (18, 20): 0.88752, (19, 21): 0.88752, (20, 22): 0.88752, (21, 23): 0.88752, (22, 24): 0.88752, (23, 25): 0.88752, (24, 26): 0.88752, (25, 27): 0.88752, (26, 28): 0.88752, (27, 29): 0.88752, (28, 30): 0.88752, (29, 31): 0.88752, (0, 30): 0.88752, (1, 31): 0.88752, (32, 33): 1.0, (33, 34): 1.0, (34, 35): 1.0, (35, 36): 1.0, (36, 37): 1.0, (37, 38): 1.0, (38, 39): 1.0, (39, 40): 1.0, (40, 41): 1.0, (41, 42): 1.0, (42, 43): 1.0, (43, 44): 1.0, (44, 45): 1.0, (45, 46): 1.0, (46, 47): 1.0, (32, 47): 1.0, (57, 58): 0.74543, (58, 59): 0.74543, (59, 60): 0.74543, (60, 61): 0.74543, (61, 62): 0.74543, (62, 63): 0.74543, (63, 64): 0.74543, (64, 65): 0.74543, (65, 66): 0.74543, (66, 67): 0.74543, (67, 68): 0.74543, (68, 69): 0.74543, (69, 70): 0.74543, (70, 71): 0.74543, (71, 72): 0.74543, (57, 72): 0.74543}
me_plane.attributes.new('crease_edge', 'FLOAT', 'EDGE').data.foreach_set('value', [_k.get((min(e.vertices), max(e.vertices)), 0.0) for e in me_plane.edges])
_uv = me_plane.uv_layers.new(name='UVMap')
_uv.uv.foreach_set('vector', [0.0, -0.003419, 0.0625, -0.003419, 0.0625, 2.212, 0.0, 2.212, 0.0625, -0.003419, 0.125, -0.003419, 0.125, 2.212, 0.0625, 2.212, 0.125, -0.003419, 0.1875, -0.003419, 0.1875, 2.212, 0.125, 2.212, 0.1875, -0.003419, 0.25, -0.003419, 0.25, 2.212, 0.1875, 2.212, 0.25, -0.003419, 0.3125, -0.003419, 0.3125, 2.212, 0.25, 2.212, 0.3125, -0.003419, 0.375, -0.003419, 0.375, 2.212, 0.3125, 2.212, 0.375, -0.003419, 0.4375, -0.003419, 0.4375, 2.212, 0.375, 2.212, 0.4375, -0.003419, 0.5, -0.003419, 0.5, 2.212, 0.4375, 2.212, 0.5, -0.003419, 0.5625, -0.003419, 0.5625, 2.212, 0.5, 2.212, 0.5625, -0.003419, 0.625, -0.003419, 0.625, 2.212, 0.5625, 2.212, 0.625, -0.003419, 0.6875, -0.003419, 0.6875, 2.212, 0.625, 2.212, 0.6875, -0.003419, 0.75, -0.003419, 0.75, 2.212, 0.6875, 2.212, 0.75, -0.003419, 0.8125, -0.003419, 0.8125, 2.212, 0.75, 2.212, 0.8125, -0.003419, 0.875, -0.003419, 0.875, 2.212, 0.8125, 2.212, 0.875, -0.003419, 0.9375, -0.003419, 0.9375, 2.212, 0.875, 2.212, 0.9375, -0.003419, 1.0, -0.003419, 1.0, 2.212, 0.9375, 2.212, 0.0, 2.212, 0.0625, 2.212, 0.0625, 2.205, 0.0, 2.205, 0.0625, 2.212, 0.125, 2.212, 0.125, 2.205, 0.0625, 2.205, 0.125, 2.212, 0.1875, 2.212, 0.1875, 2.205, 0.125, 2.205, 0.1875, 2.212, 0.25, 2.212, 0.25, 2.205, 0.1875, 2.205, 0.25, 2.212, 0.3125, 2.212, 0.3125, 2.205, 0.25, 2.205, 0.3125, 2.212, 0.375, 2.212, 0.375, 2.205, 0.3125, 2.205, 0.375, 2.212, 0.4375, 2.212, 0.4375, 2.205, 0.375, 2.205, 0.4375, 2.212, 0.5, 2.212, 0.5, 2.205, 0.4375, 2.205, 0.5, 2.212, 0.5625, 2.212, 0.5625, 2.205, 0.5, 2.205, 0.5625, 2.212, 0.625, 2.212, 0.625, 2.205, 0.5625, 2.205, 0.625, 2.212, 0.6875, 2.212, 0.6875, 2.205, 0.625, 2.205, 0.6875, 2.212, 0.75, 2.212, 0.75, 2.205, 0.6875, 2.205, 0.75, 2.212, 0.8125, 2.212, 0.8125, 2.205, 0.75, 2.205, 0.8125, 2.212, 0.875, 2.212, 0.875, 2.205, 0.8125, 2.205, 0.875, 2.212, 0.9375, 2.212, 0.9375, 2.205, 0.875, 2.205, 0.9375, 2.212, 1.0, 2.212, 1.0, 2.205, 0.9375, 2.205, 0.0, 2.205, 0.0625, 2.205, 0.0625, 0.3488, 0.0, 0.3488, 0.0625, 2.205, 0.125, 2.205, 0.125, 0.3488, 0.0625, 0.3488, 0.125, 2.205, 0.1875, 2.205, 0.1875, 0.3488, 0.125, 0.3488, 0.1875, 2.205, 0.25, 2.205, 0.25, 0.3488, 0.1875, 0.3488, 0.25, 2.205, 0.3125, 2.205, 0.3125, 0.3488, 0.25, 0.3488, 0.3125, 2.205, 0.375, 2.205, 0.375, 0.3488, 0.3125, 0.3488, 0.375, 2.205, 0.4375, 2.205, 0.4375, 0.3488, 0.375, 0.3488, 0.4375, 2.205, 0.5, 2.205, 0.5, 0.3488, 0.4375, 0.3488, 0.5, 2.205, 0.5625, 2.205, 0.5625, 0.3488, 0.5, 0.3488, 0.5625, 2.205, 0.625, 2.205, 0.625, 0.3488, 0.5625, 0.3488, 0.625, 2.205, 0.6875, 2.205, 0.6875, 0.3488, 0.625, 0.3488, 0.6875, 2.205, 0.75, 2.205, 0.75, 0.3488, 0.6875, 0.3488, 0.75, 2.205, 0.8125, 2.205, 0.8125, 0.3488, 0.75, 0.3488, 0.8125, 2.205, 0.875, 2.205, 0.875, 0.3488, 0.8125, 0.3488, 0.875, 2.205, 0.9375, 2.205, 0.9375, 0.3488, 0.875, 0.3488, 0.9375, 2.205, 1.0, 2.205, 1.0, 0.3488, 0.9375, 0.3488, 0.125, -0.003419, 0.0625, -0.003419, 0.25, -0.003419, 0.1875, -0.003419, 0.0625, -0.003419, 0.0, -0.003419, 0.2857, -0.003419, 0.25, -0.003419, 0.0, -0.003419, 0.9375, -0.003419, 0.75, -0.003419, 0.2857, -0.003419, 0.9375, -0.003419, 0.875, -0.003419, 0.8125, -0.003419, 0.75, -0.003419, 0.1875, -0.003419, 0.25, -0.003419, 0.3214, -0.003419, 0.25, -0.003419, 0.25, -0.003419, 0.2857, -0.003419, 0.375, -0.003419, 0.3214, -0.003419, 0.2857, -0.003419, 0.75, -0.003419, 0.6786, -0.003419, 0.375, -0.003419, 0.75, -0.003419, 0.8125, -0.003419, 0.75, -0.003419, 0.6786, -0.003419, 0.25, -0.003419, 0.3214, -0.003419, 0.375, -0.003419, 0.3125, -0.003419, 0.3214, -0.003419, 0.375, -0.003419, 0.4286, -0.003419, 0.375, -0.003419, 0.375, -0.003419, 0.6786, -0.003419, 0.625, -0.003419, 0.4286, -0.003419, 0.6786, -0.003419, 0.75, -0.003419, 0.6875, -0.003419, 0.625, -0.003419, 0.3125, -0.003419, 0.375, -0.003419, 0.4375, -0.003419, 0.375, -0.003419, 0.375, -0.003419, 0.4286, -0.003419, 0.5, -0.003419, 0.4375, -0.003419, 0.4286, -0.003419, 0.625, -0.003419, 0.5625, -0.003419, 0.5, -0.003419, 0.625, -0.003419, 0.6875, -0.003419, 0.625, -0.003419, 0.5625, -0.003419, 0.1875, 0.3488, 0.25, 0.3488, 0.0625, 0.3488, 0.125, 0.3488, 0.25, 0.3488, 0.7143, 0.3488, 1.0, 0.3488, 0.0625, 0.3488, 0.7143, 0.3488, 0.75, 0.3488, 0.9375, 0.3488, 1.0, 0.3488, 0.75, 0.3488, 0.8125, 0.3488, 0.875, 0.3488, 0.9375, 0.3488, 0.25, 0.3488, 0.3214, 0.3488, 0.25, 0.3488, 0.1875, 0.3488, 0.3214, 0.3488, 0.625, 0.3488, 0.7143, 0.3488, 0.25, 0.3488, 0.625, 0.3488, 0.6786, 0.3488, 0.75, 0.3488, 0.7143, 0.3488, 0.6786, 0.3488, 0.75, 0.3488, 0.8125, 0.3488, 0.75, 0.3488, 0.3125, 0.3488, 0.375, 0.3488, 0.3214, 0.3488, 0.25, 0.3488, 0.375, 0.3488, 0.5714, 0.3488, 0.625, 0.3488, 0.3214, 0.3488, 0.5714, 0.3488, 0.625, 0.3488, 0.6786, 0.3488, 0.625, 0.3488, 0.625, 0.3488, 0.6875, 0.3488, 0.75, 0.3488, 0.6786, 0.3488, 0.375, 0.3488, 0.4375, 0.3488, 0.375, 0.3488, 0.3125, 0.3488, 0.4375, 0.3488, 0.5, 0.3488, 0.5714, 0.3488, 0.375, 0.3488, 0.5, 0.3488, 0.5625, 0.3488, 0.625, 0.3488, 0.5714, 0.3488, 0.5625, 0.3488, 0.625, 0.3488, 0.6875, 0.3488, 0.625, 0.3488])
me_plane.materials.append(mat_brass)
me_plane.update()

# ---- objects
ob_empty = bpy.data.objects.new('Empty', None)
ob_bullet = bpy.data.objects.new('Bullet', me_new_empty_mesh_001)
ob_casing = bpy.data.objects.new('Casing', me_plane)

# ---- transforms, parenting, visibility, modifiers, constraints
ob_empty.location = (0.0, 0.0, 0.0)
ob_empty.empty_display_type = 'IMAGE'
ob_empty.empty_display_size = 5.0
ob_bullet.location = (0.0, 0.0, 0.0)
ob_bullet.rotation_euler = (0.0, -0.0, 3.142)
_m = ob_bullet.modifiers.new('Smooth by Angle.002', 'NODES')
_m.node_group = ng_smooth_by_angle_002
_m.use_pin_to_last = True
_m.show_group_selector = False
ob_casing.location = (0.0, 0.0, 0.0)
ob_casing.rotation_euler = (0.0, -0.0, 3.142)
_m = ob_casing.modifiers.new('Smooth by Angle.002', 'NODES')
_m.node_group = ng_smooth_by_angle_002
_m.use_pin_to_last = True
_m.show_group_selector = False

# ---- collection membership
col_collection.objects.link(ob_empty)
col_collection.objects.link(ob_bullet)
col_collection.objects.link(ob_casing)

# ---- scene / render settings (as saved in the file)
scene.frame_start = 1; scene.frame_end = 250; scene.frame_set(1)
scene.render.engine = 'BLENDER_EEVEE_NEXT'
bpy.context.view_layer.update()

# ---- added for rendering (the .blend has no active camera and no usable light): camera, sun
cam_auto = bpy.data.cameras.new('AutoCamera')
cam_auto.lens = 50.0
cam_auto.sensor_width = 36.0
cam_auto.clip_end = 1000.0
ob_auto_camera = bpy.data.objects.new('AutoCamera', cam_auto)
scene.collection.objects.link(ob_auto_camera)
ob_auto_camera.location = (0.185045, -0.222323, 0.148036)
ob_auto_camera.rotation_euler = (1.09748, -7.21219e-08, 0.694738)
scene.camera = ob_auto_camera
light_auto_sun = bpy.data.lights.new('AutoSun', 'SUN')
light_auto_sun.energy = 3.0
light_auto_sun.angle = 0.0523599
ob_auto_sun = bpy.data.objects.new('AutoSun', light_auto_sun)
scene.collection.objects.link(ob_auto_sun)
ob_auto_sun.rotation_euler = (0.872665, 0.174533, 0.523599)
bpy.context.view_layer.update()
